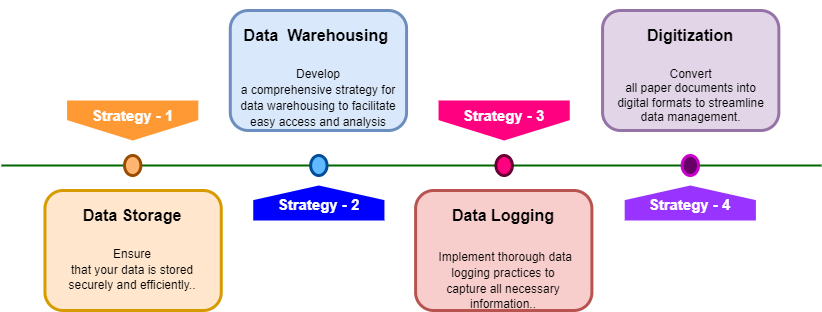

The diagram above was exported from draw.io. Its source (the exported page's mxGraphModel, read from the mxfile embedded in the PNG):
<mxGraphModel dx="866" dy="510" grid="1" gridSize="10" guides="1" tooltips="1" connect="1" arrows="1" fold="1" page="1" pageScale="1" pageWidth="1100" pageHeight="850" background="none" math="0" shadow="0">
  <root>
    <mxCell id="0" />
    <mxCell id="1" parent="0" />
    <mxCell id="zcFV8p686-0xSnKScr9K-2" value="" style="group" parent="1" vertex="1" connectable="0">
      <mxGeometry x="120" y="250" width="820" height="300" as="geometry" />
    </mxCell>
    <mxCell id="4ec97bd9e5d20128-1" value="" style="line;strokeWidth=2;html=1;fillColor=none;fontSize=28;fontColor=#004D99;strokeColor=#006600;" parent="zcFV8p686-0xSnKScr9K-2" vertex="1">
      <mxGeometry y="150" width="820" height="10" as="geometry" />
    </mxCell>
    <mxCell id="4ec97bd9e5d20128-5" value="&lt;b&gt;Strategy - 1&lt;/b&gt;" style="shape=offPageConnector;whiteSpace=wrap;html=1;fillColor=#FF9933;fontSize=15;fontColor=#FFFFFF;size=0.5093750000000015;verticalAlign=top;strokeColor=none;rounded=0;" parent="zcFV8p686-0xSnKScr9K-2" vertex="1">
      <mxGeometry x="65.59999999999998" y="90" width="131.19999999999996" height="40" as="geometry" />
    </mxCell>
    <mxCell id="4ec97bd9e5d20128-6" value="&lt;b&gt;Strategy - 3&lt;/b&gt;" style="shape=offPageConnector;whiteSpace=wrap;html=1;fillColor=#FF0080;fontSize=15;fontColor=#FFFFFF;size=0.5093750000000015;verticalAlign=top;strokeColor=none;" parent="zcFV8p686-0xSnKScr9K-2" vertex="1">
      <mxGeometry x="437.06" y="90" width="131.19999999999996" height="40" as="geometry" />
    </mxCell>
    <mxCell id="4ec97bd9e5d20128-7" value="&lt;b&gt;Strategy - 2&lt;/b&gt;" style="shape=offPageConnector;whiteSpace=wrap;html=1;fillColor=#0000FF;fontSize=15;fontColor=#FFFFFF;size=0.4178571428571445;flipV=1;verticalAlign=bottom;strokeColor=none;spacingBottom=4;" parent="zcFV8p686-0xSnKScr9K-2" vertex="1">
      <mxGeometry x="251.74000000000004" y="175" width="131.19999999999996" height="35" as="geometry" />
    </mxCell>
    <mxCell id="4ec97bd9e5d20128-8" value="&lt;b&gt;Strategy - 4&lt;/b&gt;" style="shape=offPageConnector;whiteSpace=wrap;html=1;fillColor=#9933FF;fontSize=15;fontColor=#FFFFFF;size=0.4178571428571445;flipV=1;verticalAlign=bottom;strokeColor=none;spacingBottom=4;" parent="zcFV8p686-0xSnKScr9K-2" vertex="1">
      <mxGeometry x="623.2" y="175" width="131.19999999999996" height="35" as="geometry" />
    </mxCell>
    <mxCell id="4ec97bd9e5d20128-9" value="" style="ellipse;whiteSpace=wrap;html=1;fillColor=#FFB570;fontSize=28;fontColor=#004D99;strokeWidth=3;strokeColor=#994C00;" parent="zcFV8p686-0xSnKScr9K-2" vertex="1">
      <mxGeometry x="123" y="145" width="16.399999999999995" height="20" as="geometry" />
    </mxCell>
    <mxCell id="4ec97bd9e5d20128-10" value="" style="ellipse;whiteSpace=wrap;html=1;fillColor=#61BAFF;fontSize=28;fontColor=#004D99;strokeWidth=3;strokeColor=#004D99;" parent="zcFV8p686-0xSnKScr9K-2" vertex="1">
      <mxGeometry x="309.14000000000004" y="145" width="16.399999999999995" height="20" as="geometry" />
    </mxCell>
    <mxCell id="4ec97bd9e5d20128-11" value="" style="ellipse;whiteSpace=wrap;html=1;fillColor=#FF0080;fontSize=28;fontColor=#004D99;strokeWidth=3;strokeColor=#660033;" parent="zcFV8p686-0xSnKScr9K-2" vertex="1">
      <mxGeometry x="494.4599999999999" y="145" width="16.399999999999995" height="20" as="geometry" />
    </mxCell>
    <mxCell id="4ec97bd9e5d20128-13" value="" style="ellipse;whiteSpace=wrap;html=1;fillColor=#660066;fontSize=28;fontColor=#004D99;strokeWidth=3;strokeColor=#CC00CC;" parent="zcFV8p686-0xSnKScr9K-2" vertex="1">
      <mxGeometry x="680.6000000000001" y="145" width="16.399999999999995" height="20" as="geometry" />
    </mxCell>
    <mxCell id="4ec97bd9e5d20128-14" value="&lt;h1&gt;&lt;b&gt;&lt;span style=&quot;font-size:12.0pt;line-height:115%;&lt;br/&gt;font-family:&amp;quot;Aptos&amp;quot;,sans-serif;mso-ascii-theme-font:minor-latin;mso-fareast-font-family:&lt;br/&gt;Aptos;mso-fareast-theme-font:minor-latin;mso-hansi-theme-font:minor-latin;&lt;br/&gt;mso-bidi-font-family:&amp;quot;Times New Roman&amp;quot;;mso-bidi-theme-font:minor-bidi;&lt;br/&gt;mso-ansi-language:EN-IN;mso-fareast-language:EN-US;mso-bidi-language:AR-SA&quot;&gt;Data&amp;nbsp;Storage&lt;/span&gt;&lt;/b&gt;&lt;br&gt;&lt;/h1&gt;&lt;p&gt;&lt;font style=&quot;font-size: 12px;&quot;&gt;&lt;span style=&quot;text-indent: -18pt; background-color: transparent; color: light-dark(rgb(0, 0, 0), rgb(237, 237, 237));&quot;&gt;Ensure&lt;br&gt;that your data is stored securely and efficiently.&lt;/span&gt;.&lt;/font&gt;&lt;/p&gt;" style="text;html=1;spacing=5;spacingTop=-20;whiteSpace=wrap;overflow=hidden;strokeColor=#d79b00;strokeWidth=3;fillColor=#ffe6cc;fontSize=13;align=center;rounded=1;" parent="zcFV8p686-0xSnKScr9K-2" vertex="1">
      <mxGeometry x="43.46000000000001" y="180" width="176.3" height="120" as="geometry" />
    </mxCell>
    <mxCell id="4ec97bd9e5d20128-16" value="&lt;h1&gt;&lt;b&gt;&lt;span style=&quot;font-size:12.0pt;line-height:115%;&lt;br/&gt;font-family:&amp;quot;Aptos&amp;quot;,sans-serif;mso-ascii-theme-font:minor-latin;mso-fareast-font-family:&lt;br/&gt;Aptos;mso-fareast-theme-font:minor-latin;mso-hansi-theme-font:minor-latin;&lt;br/&gt;mso-bidi-font-family:&amp;quot;Times New Roman&amp;quot;;mso-bidi-theme-font:minor-bidi;&lt;br/&gt;mso-ansi-language:EN-IN;mso-fareast-language:EN-US;mso-bidi-language:AR-SA&quot;&gt;Data&amp;nbsp; Warehousing&amp;nbsp;&lt;/span&gt;&lt;/b&gt;&lt;br&gt;&lt;/h1&gt;&lt;p&gt;&lt;span style=&quot;line-height: 115%;&quot;&gt;&lt;font style=&quot;font-size: 12px;&quot;&gt;Develop&lt;br&gt;a comprehensive strategy for data warehousing to facilitate easy access and&amp;nbsp;analysis&lt;/font&gt;&lt;/span&gt;&lt;br&gt;&lt;/p&gt;" style="text;html=1;spacing=5;spacingTop=-20;whiteSpace=wrap;overflow=hidden;strokeColor=#6c8ebf;strokeWidth=3;fillColor=#dae8fc;fontSize=13;align=center;rounded=1;" parent="zcFV8p686-0xSnKScr9K-2" vertex="1">
      <mxGeometry x="228.78" width="176.3" height="120" as="geometry" />
    </mxCell>
    <mxCell id="4ec97bd9e5d20128-17" value="&lt;h1&gt;&lt;b&gt;&lt;span style=&quot;font-size:12.0pt;line-height:115%;&lt;br/&gt;font-family:&amp;quot;Aptos&amp;quot;,sans-serif;mso-ascii-theme-font:minor-latin;mso-fareast-font-family:&lt;br/&gt;Aptos;mso-fareast-theme-font:minor-latin;mso-hansi-theme-font:minor-latin;&lt;br/&gt;mso-bidi-font-family:&amp;quot;Times New Roman&amp;quot;;mso-bidi-theme-font:minor-bidi;&lt;br/&gt;mso-ansi-language:EN-IN;mso-fareast-language:EN-US;mso-bidi-language:AR-SA&quot;&gt;Data&amp;nbsp;Logging&lt;/span&gt;&lt;/b&gt;&lt;br&gt;&lt;/h1&gt;&lt;p&gt;&lt;span style=&quot;font-family: Aptos, sans-serif; font-size: 12pt; background-color: transparent; color: light-dark(rgb(0, 0, 0), rgb(237, 237, 237));&quot;&gt;&amp;nbsp;&lt;/span&gt;&lt;font style=&quot;font-size: 12px;&quot;&gt;&lt;span style=&quot;font-family: Aptos, sans-serif; background-color: transparent; color: light-dark(rgb(0, 0, 0), rgb(237, 237, 237));&quot;&gt;Implement thorough data logging practices to&lt;br&gt;capture all necessary information.&lt;/span&gt;.&lt;/font&gt;&lt;/p&gt;" style="text;html=1;spacing=5;spacingTop=-20;whiteSpace=wrap;overflow=hidden;strokeColor=#b85450;strokeWidth=3;fillColor=#f8cecc;fontSize=13;align=center;rounded=1;" parent="zcFV8p686-0xSnKScr9K-2" vertex="1">
      <mxGeometry x="414.1" y="180" width="176.3" height="120" as="geometry" />
    </mxCell>
    <mxCell id="4ec97bd9e5d20128-18" value="&lt;h1&gt;&lt;b&gt;&lt;span style=&quot;line-height: 115%; font-size: 12pt;&quot;&gt;Digitization&lt;/span&gt;&lt;/b&gt;&lt;/h1&gt;&lt;div&gt;&lt;b&gt;&lt;span style=&quot;line-height: 115%; font-size: 12pt;&quot;&gt;&lt;br&gt;&lt;/span&gt;&lt;/b&gt;&lt;/div&gt;" style="text;html=1;spacing=5;spacingTop=-20;whiteSpace=wrap;overflow=hidden;strokeColor=#9673a6;strokeWidth=3;fillColor=#e1d5e7;fontSize=13;align=center;rounded=1;" parent="zcFV8p686-0xSnKScr9K-2" vertex="1">
      <mxGeometry x="601.0600000000002" width="176.3" height="120" as="geometry" />
    </mxCell>
    <mxCell id="zcFV8p686-0xSnKScr9K-1" value="Convert&lt;br&gt;all paper documents into digital formats to streamline data management." style="text;whiteSpace=wrap;html=1;align=center;" parent="zcFV8p686-0xSnKScr9K-2" vertex="1">
      <mxGeometry x="611.51" y="50" width="154.59" height="50" as="geometry" />
    </mxCell>
  </root>
</mxGraphModel>